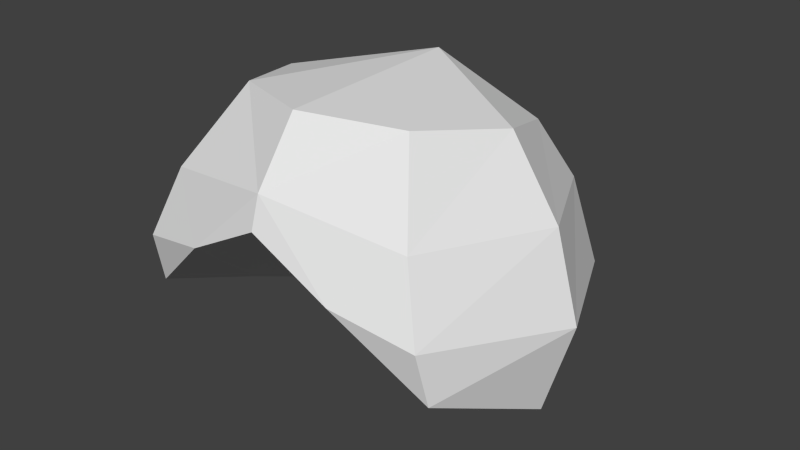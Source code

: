 # Source: accessory_turban.blend  (saved by Blender 2.76.0; exported with 4.5.12 LTS)
import bpy
from mathutils import Matrix  # noqa: F401  (used for matrix-valued properties, if any)

bpy.ops.wm.read_factory_settings(use_empty=True)
scene = bpy.context.scene
scene.name = 'Scene'

# ---- collections
col_collection_1 = bpy.data.collections.new('Collection 1'); scene.collection.children.link(col_collection_1)

# ---- world
world_world = bpy.data.worlds.new('World'); scene.world = world_world
world_world.color = (0.05088, 0.05088, 0.05088)
world_world.use_sun_shadow = False
world_world.sun_shadow_jitter_overblur = 0.0
world_world.cycles.sampling_method = 'MANUAL'
world_world.cycles.sample_map_resolution = 256

# ---- meshes
me_cylinder_001 = bpy.data.meshes.new('Cylinder.001')
me_cylinder_001.from_pydata([(0.0, 0.1844, -0.1261), (0.0, 0.1565, 0.138), (-0.1197, 0.143, 0.09019), (0.0, 0.06541, 0.2235), (-0.1976, -0.01151, 0.1179), (-0.1422, -0.156, 0.1289), (0.0, -0.1875, 0.1547), (0.0, 0.1913, 0.07413), (0.0, -0.1978, 0.121), (0.0, -0.1405, 0.2186), (-0.1737, -0.1651, -0.004145), (-0.0983, -0.1004, 0.2115), (-0.2002, -0.02396, -0.07296), (-0.139, -0.003626, 0.1943), (-0.1164, 0.1355, -0.1129), (-0.0914, 0.112, 0.1563), (-0.08451, -0.1948, 0.07471), (-0.1691, -0.1784, 0.05426), (-0.2289, -0.0196, 0.02859), (-0.1474, 0.1529, -0.00465), (0.0, 0.2081, -0.02242)], [], [(6, 9, 11, 5), (5, 11, 13, 4), (2, 15, 1, 7), (4, 13, 15, 2), (5, 17, 16), (17, 5, 4, 18), (19, 2, 7, 20), (18, 4, 2, 19), (1, 15, 3), (11, 9, 3), (15, 13, 3), (9, 1, 3), (13, 11, 3), (14, 19, 20, 0), (10, 17, 18, 12), (16, 8, 6), (6, 5, 16), (17, 10, 16), (12, 16, 10), (0, 8, 16, 12, 14), (12, 18, 19, 14)])
me_cylinder_001.use_remesh_preserve_volume = False
me_cylinder_001.use_remesh_preserve_attributes = False
me_cylinder_001.use_mirror_vertex_groups = False
me_cylinder_001.update()

# ---- objects
ob_generic_char_armature = bpy.data.objects.new('generic_char_armature', None)
ob_generic_char_body = bpy.data.objects.new('generic_char_body', None)
ob_char_accessory_turban = bpy.data.objects.new('char_accessory_turban', me_cylinder_001)

# ---- transforms, parenting, visibility, modifiers, constraints
ob_generic_char_armature.location = (0.0, 0.0, 0.0)
ob_generic_char_body.location = (0.0, 0.0, 0.0)
ob_char_accessory_turban.location = (0.0, -0.07325, 1.249)
ob_char_accessory_turban.lineart.crease_threshold = 0.0
_vg = ob_char_accessory_turban.vertex_groups.new(name='arm_lower_l')
_m = ob_char_accessory_turban.modifiers.new('Mirror', 'MIRROR')
_m.use_clip = True

# ---- collection membership
col_collection_1.objects.link(ob_generic_char_armature)
col_collection_1.objects.link(ob_generic_char_body)
col_collection_1.objects.link(ob_char_accessory_turban)

# ---- scene / render settings (as saved in the file)
scene.frame_start = 1; scene.frame_end = 250; scene.frame_set(1)
scene.render.engine = 'BLENDER_EEVEE_NEXT'
scene.render.resolution_percentage = 50
scene.render.dither_intensity = 0.0
scene.cycles.use_denoising = False
scene.cycles.samples = 10
scene.cycles.sampling_pattern = 'TABULATED_SOBOL'
scene.cycles.light_sampling_threshold = 0.0
scene.cycles.use_adaptive_sampling = False
scene.cycles.use_light_tree = False
scene.cycles.blur_glossy = 0.0
scene.cycles.pixel_filter_type = 'GAUSSIAN'
scene.cycles.sample_clamp_indirect = 0.0
scene.view_settings.view_transform = 'Standard'
bpy.context.view_layer.update()

# ---- added for rendering (the .blend has no active camera and no usable light): camera, sun
cam_auto = bpy.data.cameras.new('AutoCamera')
cam_auto.lens = 50.0
cam_auto.sensor_width = 36.0
cam_auto.clip_end = 1000.0
ob_auto_camera = bpy.data.objects.new('AutoCamera', cam_auto)
scene.collection.objects.link(ob_auto_camera)
ob_auto_camera.location = (0.651975, -0.85048, 1.81891)
ob_auto_camera.rotation_euler = (1.09748, -7.21219e-08, 0.694738)
scene.camera = ob_auto_camera
light_auto_sun = bpy.data.lights.new('AutoSun', 'SUN')
light_auto_sun.energy = 3.0
light_auto_sun.angle = 0.0523599
ob_auto_sun = bpy.data.objects.new('AutoSun', light_auto_sun)
scene.collection.objects.link(ob_auto_sun)
ob_auto_sun.rotation_euler = (0.872665, 0.174533, 0.523599)
bpy.context.view_layer.update()

